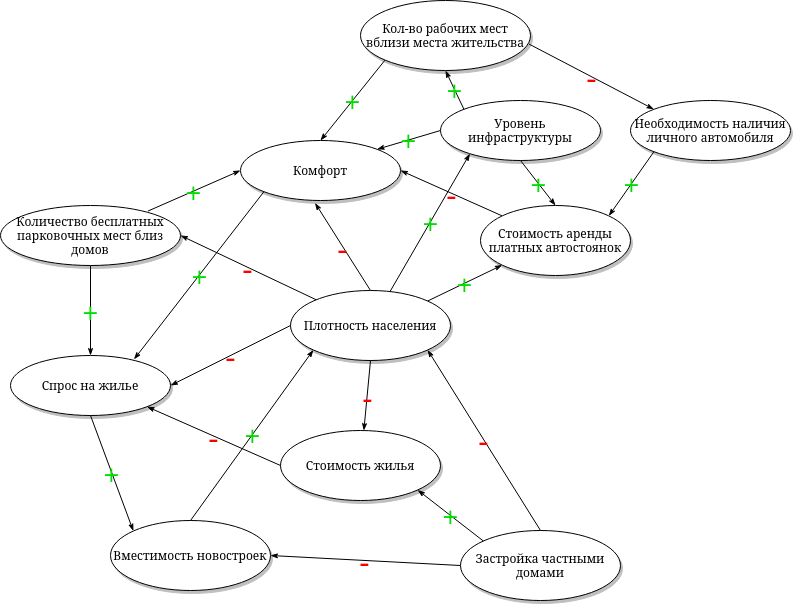

The diagram above was exported from draw.io. Its source (the exported page's mxGraphModel, read from the mxfile embedded in the PNG):
<mxGraphModel dx="2329" dy="1019" grid="1" gridSize="10" guides="1" tooltips="1" connect="1" arrows="1" fold="1" page="1" pageScale="1" pageWidth="1100" pageHeight="850" background="none" math="0" shadow="0">
  <root>
    <mxCell id="0" />
    <mxCell id="1" parent="0" />
    <mxCell id="1ea317790d2ca983-13" value="+" style="edgeStyle=none;rounded=1;html=1;labelBackgroundColor=none;startArrow=none;startFill=0;startSize=5;endArrow=classicThin;endFill=1;endSize=5;jettySize=auto;orthogonalLoop=1;strokeColor=#000000;strokeWidth=1;fontFamily=Verdana;fontSize=30;fontColor=#00DD00;entryX=0.5;entryY=0;entryDx=0;entryDy=0;exitX=0.5;exitY=1;exitDx=0;exitDy=0;" parent="1" source="1ea317790d2ca983-1" target="XpjUPjb9MXX3Kuf9zRGr-11" edge="1">
      <mxGeometry x="0.0004" relative="1" as="geometry">
        <mxPoint x="465" y="375" as="sourcePoint" />
        <mxPoint x="395" y="405" as="targetPoint" />
        <mxPoint as="offset" />
      </mxGeometry>
    </mxCell>
    <mxCell id="1ea317790d2ca983-1" value="Количество бесплатных парковочных мест близ домов" style="ellipse;whiteSpace=wrap;html=1;rounded=0;shadow=1;comic=0;labelBackgroundColor=none;strokeWidth=1;fontFamily=Verdana;fontSize=12;align=center;" parent="1" vertex="1">
      <mxGeometry x="155" y="330" width="180" height="60" as="geometry" />
    </mxCell>
    <mxCell id="XpjUPjb9MXX3Kuf9zRGr-2" value="Комфорт" style="ellipse;whiteSpace=wrap;html=1;rounded=0;shadow=1;comic=0;labelBackgroundColor=none;strokeWidth=1;fontFamily=Verdana;fontSize=12;align=center;" vertex="1" parent="1">
      <mxGeometry x="395" y="265" width="160" height="60" as="geometry" />
    </mxCell>
    <mxCell id="XpjUPjb9MXX3Kuf9zRGr-6" value="&lt;div&gt;-&lt;/div&gt;" style="edgeStyle=none;rounded=1;html=1;labelBackgroundColor=none;startArrow=none;startFill=0;startSize=5;endArrow=classicThin;endFill=1;endSize=5;jettySize=auto;orthogonalLoop=1;strokeColor=#000000;strokeWidth=1;fontFamily=Verdana;fontSize=30;fontColor=#ff0000;exitX=0;exitY=0;exitDx=0;exitDy=0;entryX=1;entryY=0.5;entryDx=0;entryDy=0;" edge="1" parent="1" source="XpjUPjb9MXX3Kuf9zRGr-15" target="XpjUPjb9MXX3Kuf9zRGr-2">
      <mxGeometry x="0.0004" relative="1" as="geometry">
        <mxPoint x="225" y="445" as="sourcePoint" />
        <mxPoint x="185" y="405" as="targetPoint" />
        <mxPoint as="offset" />
      </mxGeometry>
    </mxCell>
    <mxCell id="XpjUPjb9MXX3Kuf9zRGr-11" value="Спрос на жилье" style="ellipse;whiteSpace=wrap;html=1;rounded=0;shadow=1;comic=0;labelBackgroundColor=none;strokeWidth=1;fontFamily=Verdana;fontSize=12;align=center;" vertex="1" parent="1">
      <mxGeometry x="165" y="480" width="160" height="60" as="geometry" />
    </mxCell>
    <mxCell id="XpjUPjb9MXX3Kuf9zRGr-12" value="Вместимость новостроек" style="ellipse;whiteSpace=wrap;html=1;rounded=0;shadow=1;comic=0;labelBackgroundColor=none;strokeWidth=1;fontFamily=Verdana;fontSize=12;align=center;" vertex="1" parent="1">
      <mxGeometry x="265" y="645" width="160" height="70" as="geometry" />
    </mxCell>
    <mxCell id="XpjUPjb9MXX3Kuf9zRGr-13" value="+" style="edgeStyle=none;rounded=1;html=1;labelBackgroundColor=none;startArrow=none;startFill=0;startSize=5;endArrow=classicThin;endFill=1;endSize=5;jettySize=auto;orthogonalLoop=1;strokeColor=#000000;strokeWidth=1;fontFamily=Verdana;fontSize=30;fontColor=#00DD00;entryX=0;entryY=0;entryDx=0;entryDy=0;exitX=0.5;exitY=1;exitDx=0;exitDy=0;" edge="1" parent="1" source="XpjUPjb9MXX3Kuf9zRGr-11" target="XpjUPjb9MXX3Kuf9zRGr-12">
      <mxGeometry x="0.002" relative="1" as="geometry">
        <mxPoint x="320" y="365" as="sourcePoint" />
        <mxPoint x="355" y="445" as="targetPoint" />
        <mxPoint as="offset" />
      </mxGeometry>
    </mxCell>
    <mxCell id="XpjUPjb9MXX3Kuf9zRGr-14" value="&lt;div&gt;-&lt;/div&gt;" style="edgeStyle=none;rounded=1;html=1;labelBackgroundColor=none;startArrow=none;startFill=0;startSize=5;endArrow=classicThin;endFill=1;endSize=5;jettySize=auto;orthogonalLoop=1;strokeColor=#000000;strokeWidth=1;fontFamily=Verdana;fontSize=30;fontColor=#ff0000;entryX=1;entryY=0.5;entryDx=0;entryDy=0;" edge="1" parent="1" source="XpjUPjb9MXX3Kuf9zRGr-22" target="1ea317790d2ca983-1">
      <mxGeometry x="0.0004" relative="1" as="geometry">
        <mxPoint x="435" y="445" as="sourcePoint" />
        <mxPoint x="375" y="389" as="targetPoint" />
        <mxPoint as="offset" />
      </mxGeometry>
    </mxCell>
    <mxCell id="XpjUPjb9MXX3Kuf9zRGr-15" value="Стоимость аренды платных автостоянок" style="ellipse;whiteSpace=wrap;html=1;rounded=0;shadow=1;comic=0;labelBackgroundColor=none;strokeWidth=1;fontFamily=Verdana;fontSize=12;align=center;" vertex="1" parent="1">
      <mxGeometry x="635" y="330" width="150" height="70" as="geometry" />
    </mxCell>
    <mxCell id="XpjUPjb9MXX3Kuf9zRGr-16" value="+" style="edgeStyle=none;rounded=1;html=1;labelBackgroundColor=none;startArrow=none;startFill=0;startSize=5;endArrow=classicThin;endFill=1;endSize=5;jettySize=auto;orthogonalLoop=1;strokeColor=#000000;strokeWidth=1;fontFamily=Verdana;fontSize=30;fontColor=#00DD00;entryX=0;entryY=1;entryDx=0;entryDy=0;exitX=1;exitY=0;exitDx=0;exitDy=0;" edge="1" parent="1" source="XpjUPjb9MXX3Kuf9zRGr-22" target="XpjUPjb9MXX3Kuf9zRGr-15">
      <mxGeometry x="0.0004" relative="1" as="geometry">
        <mxPoint x="685" y="445" as="sourcePoint" />
        <mxPoint x="741" y="421" as="targetPoint" />
        <mxPoint as="offset" />
      </mxGeometry>
    </mxCell>
    <mxCell id="XpjUPjb9MXX3Kuf9zRGr-17" value="+" style="edgeStyle=none;rounded=1;html=1;labelBackgroundColor=none;startArrow=none;startFill=0;startSize=5;endArrow=classicThin;endFill=1;endSize=5;jettySize=auto;orthogonalLoop=1;strokeColor=#000000;strokeWidth=1;fontFamily=Verdana;fontSize=30;fontColor=#00DD00;exitX=0.819;exitY=0.093;exitDx=0;exitDy=0;entryX=0;entryY=0.5;entryDx=0;entryDy=0;exitPerimeter=0;" edge="1" parent="1" source="1ea317790d2ca983-1" target="XpjUPjb9MXX3Kuf9zRGr-2">
      <mxGeometry x="0.0004" relative="1" as="geometry">
        <mxPoint x="395" y="300" as="sourcePoint" />
        <mxPoint x="460" y="245" as="targetPoint" />
        <mxPoint as="offset" />
      </mxGeometry>
    </mxCell>
    <mxCell id="XpjUPjb9MXX3Kuf9zRGr-18" value="+" style="edgeStyle=none;rounded=1;html=1;labelBackgroundColor=none;startArrow=none;startFill=0;startSize=5;endArrow=classicThin;endFill=1;endSize=5;jettySize=auto;orthogonalLoop=1;strokeColor=#000000;strokeWidth=1;fontFamily=Verdana;fontSize=30;fontColor=#00DD00;entryX=0.772;entryY=0.064;entryDx=0;entryDy=0;exitX=0;exitY=1;exitDx=0;exitDy=0;entryPerimeter=0;" edge="1" parent="1" source="XpjUPjb9MXX3Kuf9zRGr-2" target="XpjUPjb9MXX3Kuf9zRGr-11">
      <mxGeometry x="0.0004" relative="1" as="geometry">
        <mxPoint x="335" y="385" as="sourcePoint" />
        <mxPoint x="355" y="455" as="targetPoint" />
        <mxPoint as="offset" />
      </mxGeometry>
    </mxCell>
    <mxCell id="XpjUPjb9MXX3Kuf9zRGr-19" value="&lt;div&gt;-&lt;/div&gt;" style="edgeStyle=none;rounded=1;html=1;labelBackgroundColor=none;startArrow=none;startFill=0;startSize=5;endArrow=classicThin;endFill=1;endSize=5;jettySize=auto;orthogonalLoop=1;strokeColor=#000000;strokeWidth=1;fontFamily=Verdana;fontSize=30;fontColor=#ff0000;entryX=0.466;entryY=1.041;entryDx=0;entryDy=0;entryPerimeter=0;exitX=0.5;exitY=0;exitDx=0;exitDy=0;" edge="1" parent="1" source="XpjUPjb9MXX3Kuf9zRGr-22" target="XpjUPjb9MXX3Kuf9zRGr-2">
      <mxGeometry x="0.0004" relative="1" as="geometry">
        <mxPoint x="495" y="415" as="sourcePoint" />
        <mxPoint x="437.5" y="355" as="targetPoint" />
        <mxPoint as="offset" />
      </mxGeometry>
    </mxCell>
    <mxCell id="XpjUPjb9MXX3Kuf9zRGr-22" value="Плотность населения" style="ellipse;whiteSpace=wrap;html=1;rounded=0;shadow=1;comic=0;labelBackgroundColor=none;strokeWidth=1;fontFamily=Verdana;fontSize=12;align=center;" vertex="1" parent="1">
      <mxGeometry x="445" y="415" width="160" height="70" as="geometry" />
    </mxCell>
    <mxCell id="XpjUPjb9MXX3Kuf9zRGr-23" value="+" style="edgeStyle=none;rounded=1;html=1;labelBackgroundColor=none;startArrow=none;startFill=0;startSize=5;endArrow=classicThin;endFill=1;endSize=5;jettySize=auto;orthogonalLoop=1;strokeColor=#000000;strokeWidth=1;fontFamily=Verdana;fontSize=30;fontColor=#00DD00;entryX=0;entryY=1;entryDx=0;entryDy=0;exitX=0.5;exitY=0;exitDx=0;exitDy=0;" edge="1" parent="1" source="XpjUPjb9MXX3Kuf9zRGr-12" target="XpjUPjb9MXX3Kuf9zRGr-22">
      <mxGeometry x="0.002" relative="1" as="geometry">
        <mxPoint x="498" y="583" as="sourcePoint" />
        <mxPoint x="638" y="615" as="targetPoint" />
        <mxPoint as="offset" />
      </mxGeometry>
    </mxCell>
    <mxCell id="XpjUPjb9MXX3Kuf9zRGr-24" value="&lt;div&gt;-&lt;/div&gt;" style="edgeStyle=none;rounded=1;html=1;labelBackgroundColor=none;startArrow=none;startFill=0;startSize=5;endArrow=classicThin;endFill=1;endSize=5;jettySize=auto;orthogonalLoop=1;strokeColor=#000000;strokeWidth=1;fontFamily=Verdana;fontSize=30;fontColor=#ff0000;entryX=1;entryY=0.5;entryDx=0;entryDy=0;exitX=0;exitY=0.5;exitDx=0;exitDy=0;" edge="1" parent="1" source="XpjUPjb9MXX3Kuf9zRGr-22" target="XpjUPjb9MXX3Kuf9zRGr-11">
      <mxGeometry x="0.0004" relative="1" as="geometry">
        <mxPoint x="477" y="524" as="sourcePoint" />
        <mxPoint x="315" y="395" as="targetPoint" />
        <mxPoint as="offset" />
      </mxGeometry>
    </mxCell>
    <mxCell id="XpjUPjb9MXX3Kuf9zRGr-25" value="Застройка частными домами" style="ellipse;whiteSpace=wrap;html=1;rounded=0;shadow=1;comic=0;labelBackgroundColor=none;strokeWidth=1;fontFamily=Verdana;fontSize=12;align=center;" vertex="1" parent="1">
      <mxGeometry x="615" y="655" width="160" height="70" as="geometry" />
    </mxCell>
    <mxCell id="XpjUPjb9MXX3Kuf9zRGr-26" value="&lt;div&gt;-&lt;/div&gt;" style="edgeStyle=none;rounded=1;html=1;labelBackgroundColor=none;startArrow=none;startFill=0;startSize=5;endArrow=classicThin;endFill=1;endSize=5;jettySize=auto;orthogonalLoop=1;strokeColor=#000000;strokeWidth=1;fontFamily=Verdana;fontSize=30;fontColor=#ff0000;entryX=1;entryY=1;entryDx=0;entryDy=0;exitX=0.5;exitY=0;exitDx=0;exitDy=0;" edge="1" parent="1" source="XpjUPjb9MXX3Kuf9zRGr-25" target="XpjUPjb9MXX3Kuf9zRGr-22">
      <mxGeometry x="0.0004" relative="1" as="geometry">
        <mxPoint x="855" y="533" as="sourcePoint" />
        <mxPoint x="715" y="548" as="targetPoint" />
        <mxPoint as="offset" />
      </mxGeometry>
    </mxCell>
    <mxCell id="XpjUPjb9MXX3Kuf9zRGr-27" value="&lt;div&gt;-&lt;/div&gt;" style="edgeStyle=none;rounded=1;html=1;labelBackgroundColor=none;startArrow=none;startFill=0;startSize=5;endArrow=classicThin;endFill=1;endSize=5;jettySize=auto;orthogonalLoop=1;strokeColor=#000000;strokeWidth=1;fontFamily=Verdana;fontSize=30;fontColor=#ff0000;entryX=1;entryY=0.5;entryDx=0;entryDy=0;exitX=0;exitY=0.5;exitDx=0;exitDy=0;" edge="1" parent="1" source="XpjUPjb9MXX3Kuf9zRGr-25" target="XpjUPjb9MXX3Kuf9zRGr-12">
      <mxGeometry x="0.0004" relative="1" as="geometry">
        <mxPoint x="578" y="700" as="sourcePoint" />
        <mxPoint x="485" y="645" as="targetPoint" />
        <mxPoint as="offset" />
      </mxGeometry>
    </mxCell>
    <mxCell id="XpjUPjb9MXX3Kuf9zRGr-28" value="Стоимость жилья" style="ellipse;whiteSpace=wrap;html=1;rounded=0;shadow=1;comic=0;labelBackgroundColor=none;strokeWidth=1;fontFamily=Verdana;fontSize=12;align=center;" vertex="1" parent="1">
      <mxGeometry x="435" y="555" width="160" height="70" as="geometry" />
    </mxCell>
    <mxCell id="XpjUPjb9MXX3Kuf9zRGr-29" value="&lt;div&gt;-&lt;/div&gt;" style="edgeStyle=none;rounded=1;html=1;labelBackgroundColor=none;startArrow=none;startFill=0;startSize=5;endArrow=classicThin;endFill=1;endSize=5;jettySize=auto;orthogonalLoop=1;strokeColor=#000000;strokeWidth=1;fontFamily=Verdana;fontSize=30;fontColor=#ff0000;exitX=0.5;exitY=1;exitDx=0;exitDy=0;" edge="1" parent="1" source="XpjUPjb9MXX3Kuf9zRGr-22" target="XpjUPjb9MXX3Kuf9zRGr-28">
      <mxGeometry x="-0.0038" relative="1" as="geometry">
        <mxPoint x="765" y="570" as="sourcePoint" />
        <mxPoint x="682" y="505" as="targetPoint" />
        <mxPoint as="offset" />
      </mxGeometry>
    </mxCell>
    <mxCell id="XpjUPjb9MXX3Kuf9zRGr-31" value="+" style="edgeStyle=none;rounded=1;html=1;labelBackgroundColor=none;startArrow=none;startFill=0;startSize=5;endArrow=classicThin;endFill=1;endSize=5;jettySize=auto;orthogonalLoop=1;strokeColor=#000000;strokeWidth=1;fontFamily=Verdana;fontSize=30;fontColor=#00DD00;entryX=1;entryY=1;entryDx=0;entryDy=0;exitX=0;exitY=0;exitDx=0;exitDy=0;" edge="1" parent="1" source="XpjUPjb9MXX3Kuf9zRGr-25" target="XpjUPjb9MXX3Kuf9zRGr-28">
      <mxGeometry x="0.002" relative="1" as="geometry">
        <mxPoint x="482" y="805" as="sourcePoint" />
        <mxPoint x="595" y="615" as="targetPoint" />
        <mxPoint as="offset" />
      </mxGeometry>
    </mxCell>
    <mxCell id="XpjUPjb9MXX3Kuf9zRGr-33" value="&lt;div&gt;-&lt;/div&gt;" style="edgeStyle=none;rounded=1;html=1;labelBackgroundColor=none;startArrow=none;startFill=0;startSize=5;endArrow=classicThin;endFill=1;endSize=5;jettySize=auto;orthogonalLoop=1;strokeColor=#000000;strokeWidth=1;fontFamily=Verdana;fontSize=30;fontColor=#ff0000;exitX=0;exitY=0.5;exitDx=0;exitDy=0;entryX=1;entryY=1;entryDx=0;entryDy=0;" edge="1" parent="1" source="XpjUPjb9MXX3Kuf9zRGr-28" target="XpjUPjb9MXX3Kuf9zRGr-11">
      <mxGeometry x="-0.0038" relative="1" as="geometry">
        <mxPoint x="525" y="475" as="sourcePoint" />
        <mxPoint x="525" y="565" as="targetPoint" />
        <mxPoint as="offset" />
      </mxGeometry>
    </mxCell>
    <mxCell id="XpjUPjb9MXX3Kuf9zRGr-34" value="Уровень инфраструктуры" style="ellipse;whiteSpace=wrap;html=1;rounded=0;shadow=1;comic=0;labelBackgroundColor=none;strokeWidth=1;fontFamily=Verdana;fontSize=12;align=center;" vertex="1" parent="1">
      <mxGeometry x="595" y="225" width="160" height="60" as="geometry" />
    </mxCell>
    <mxCell id="XpjUPjb9MXX3Kuf9zRGr-35" value="+" style="edgeStyle=none;rounded=1;html=1;labelBackgroundColor=none;startArrow=none;startFill=0;startSize=5;endArrow=classicThin;endFill=1;endSize=5;jettySize=auto;orthogonalLoop=1;strokeColor=#000000;strokeWidth=1;fontFamily=Verdana;fontSize=30;fontColor=#00DD00;exitX=0;exitY=0.5;exitDx=0;exitDy=0;entryX=1;entryY=0;entryDx=0;entryDy=0;" edge="1" parent="1" source="XpjUPjb9MXX3Kuf9zRGr-34" target="XpjUPjb9MXX3Kuf9zRGr-2">
      <mxGeometry x="0.0004" relative="1" as="geometry">
        <mxPoint x="325" y="241" as="sourcePoint" />
        <mxPoint x="438" y="205" as="targetPoint" />
        <mxPoint as="offset" />
      </mxGeometry>
    </mxCell>
    <mxCell id="XpjUPjb9MXX3Kuf9zRGr-37" value="+" style="edgeStyle=none;rounded=1;html=1;labelBackgroundColor=none;startArrow=none;startFill=0;startSize=5;endArrow=classicThin;endFill=1;endSize=5;jettySize=auto;orthogonalLoop=1;strokeColor=#000000;strokeWidth=1;fontFamily=Verdana;fontSize=30;fontColor=#00DD00;exitX=0.5;exitY=1;exitDx=0;exitDy=0;entryX=0.5;entryY=0;entryDx=0;entryDy=0;" edge="1" parent="1" source="XpjUPjb9MXX3Kuf9zRGr-34" target="XpjUPjb9MXX3Kuf9zRGr-15">
      <mxGeometry x="0.0004" relative="1" as="geometry">
        <mxPoint x="905" y="265" as="sourcePoint" />
        <mxPoint x="805" y="335" as="targetPoint" />
        <mxPoint as="offset" />
      </mxGeometry>
    </mxCell>
    <mxCell id="XpjUPjb9MXX3Kuf9zRGr-38" value="+" style="edgeStyle=none;rounded=1;html=1;labelBackgroundColor=none;startArrow=none;startFill=0;startSize=5;endArrow=classicThin;endFill=1;endSize=5;jettySize=auto;orthogonalLoop=1;strokeColor=#000000;strokeWidth=1;fontFamily=Verdana;fontSize=30;fontColor=#00DD00;entryX=0.184;entryY=0.886;entryDx=0;entryDy=0;entryPerimeter=0;" edge="1" parent="1" source="XpjUPjb9MXX3Kuf9zRGr-22" target="XpjUPjb9MXX3Kuf9zRGr-34">
      <mxGeometry x="0.0004" relative="1" as="geometry">
        <mxPoint x="555" y="415" as="sourcePoint" />
        <mxPoint x="635" y="365" as="targetPoint" />
        <mxPoint as="offset" />
      </mxGeometry>
    </mxCell>
    <mxCell id="XpjUPjb9MXX3Kuf9zRGr-41" value="Кол-во рабочих мест вблизи места жительства" style="ellipse;whiteSpace=wrap;html=1;rounded=0;shadow=1;comic=0;labelBackgroundColor=none;strokeWidth=1;fontFamily=Verdana;fontSize=12;align=center;" vertex="1" parent="1">
      <mxGeometry x="515" y="125" width="170" height="70" as="geometry" />
    </mxCell>
    <mxCell id="XpjUPjb9MXX3Kuf9zRGr-42" value="+" style="edgeStyle=none;rounded=1;html=1;labelBackgroundColor=none;startArrow=none;startFill=0;startSize=5;endArrow=classicThin;endFill=1;endSize=5;jettySize=auto;orthogonalLoop=1;strokeColor=#000000;strokeWidth=1;fontFamily=Verdana;fontSize=30;fontColor=#00DD00;exitX=0;exitY=0;exitDx=0;exitDy=0;entryX=0.5;entryY=1;entryDx=0;entryDy=0;" edge="1" parent="1" source="XpjUPjb9MXX3Kuf9zRGr-34" target="XpjUPjb9MXX3Kuf9zRGr-41">
      <mxGeometry x="0.0004" relative="1" as="geometry">
        <mxPoint x="715" y="255" as="sourcePoint" />
        <mxPoint x="750" y="345" as="targetPoint" />
        <mxPoint as="offset" />
      </mxGeometry>
    </mxCell>
    <mxCell id="XpjUPjb9MXX3Kuf9zRGr-43" value="+" style="edgeStyle=none;rounded=1;html=1;labelBackgroundColor=none;startArrow=none;startFill=0;startSize=5;endArrow=classicThin;endFill=1;endSize=5;jettySize=auto;orthogonalLoop=1;strokeColor=#000000;strokeWidth=1;fontFamily=Verdana;fontSize=30;fontColor=#00DD00;exitX=0;exitY=1;exitDx=0;exitDy=0;entryX=0.5;entryY=0;entryDx=0;entryDy=0;" edge="1" parent="1" source="XpjUPjb9MXX3Kuf9zRGr-41" target="XpjUPjb9MXX3Kuf9zRGr-2">
      <mxGeometry x="0.0004" relative="1" as="geometry">
        <mxPoint x="635" y="225" as="sourcePoint" />
        <mxPoint x="552" y="264" as="targetPoint" />
        <mxPoint as="offset" />
      </mxGeometry>
    </mxCell>
    <mxCell id="XpjUPjb9MXX3Kuf9zRGr-44" value="Необходимость наличия личного автомобиля" style="ellipse;whiteSpace=wrap;html=1;rounded=0;shadow=1;comic=0;labelBackgroundColor=none;strokeWidth=1;fontFamily=Verdana;fontSize=12;align=center;" vertex="1" parent="1">
      <mxGeometry x="785" y="225" width="160" height="60" as="geometry" />
    </mxCell>
    <mxCell id="XpjUPjb9MXX3Kuf9zRGr-46" value="&lt;div&gt;-&lt;/div&gt;" style="edgeStyle=none;rounded=1;html=1;labelBackgroundColor=none;startArrow=none;startFill=0;startSize=5;endArrow=classicThin;endFill=1;endSize=5;jettySize=auto;orthogonalLoop=1;strokeColor=#000000;strokeWidth=1;fontFamily=Verdana;fontSize=30;fontColor=#ff0000;exitX=0.991;exitY=0.622;exitDx=0;exitDy=0;entryX=0;entryY=0;entryDx=0;entryDy=0;exitPerimeter=0;" edge="1" parent="1" source="XpjUPjb9MXX3Kuf9zRGr-41" target="XpjUPjb9MXX3Kuf9zRGr-44">
      <mxGeometry x="0.0004" relative="1" as="geometry">
        <mxPoint x="337" y="255" as="sourcePoint" />
        <mxPoint x="235" y="195" as="targetPoint" />
        <mxPoint as="offset" />
      </mxGeometry>
    </mxCell>
    <mxCell id="XpjUPjb9MXX3Kuf9zRGr-48" value="+" style="edgeStyle=none;rounded=1;html=1;labelBackgroundColor=none;startArrow=none;startFill=0;startSize=5;endArrow=classicThin;endFill=1;endSize=5;jettySize=auto;orthogonalLoop=1;strokeColor=#000000;strokeWidth=1;fontFamily=Verdana;fontSize=30;fontColor=#00DD00;exitX=0;exitY=1;exitDx=0;exitDy=0;entryX=1;entryY=0;entryDx=0;entryDy=0;" edge="1" parent="1" source="XpjUPjb9MXX3Kuf9zRGr-44" target="XpjUPjb9MXX3Kuf9zRGr-15">
      <mxGeometry x="0.0004" relative="1" as="geometry">
        <mxPoint x="805" y="370" as="sourcePoint" />
        <mxPoint x="840" y="415" as="targetPoint" />
        <mxPoint as="offset" />
      </mxGeometry>
    </mxCell>
  </root>
</mxGraphModel>